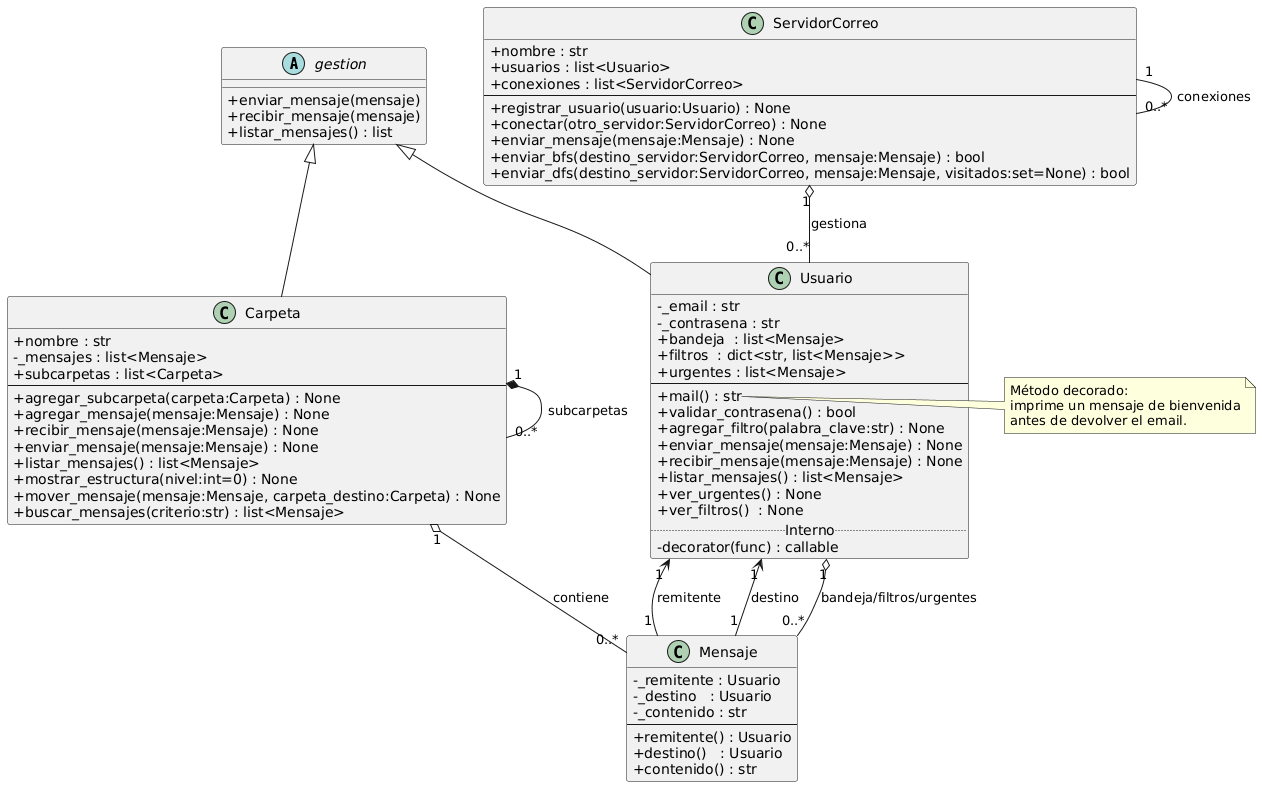

The diagram above was rendered by PlantUML. Its source (embedded in the PNG):
@startuml
skinparam classAttributeIconSize 0
skinparam shadowing false

' ========= Abstracta / Interfaz =========
abstract class gestion {
  +enviar_mensaje(mensaje)
  +recibir_mensaje(mensaje)
  +listar_mensajes() : list
}

' ========= Clases =========
class Carpeta {
  + nombre : str
  - _mensajes : list<Mensaje>
  + subcarpetas : list<Carpeta>
  --
  + agregar_subcarpeta(carpeta:Carpeta) : None
  + agregar_mensaje(mensaje:Mensaje) : None
  + recibir_mensaje(mensaje:Mensaje) : None
  + enviar_mensaje(mensaje:Mensaje) : None
  + listar_mensajes() : list<Mensaje>
  + mostrar_estructura(nivel:int=0) : None
  + mover_mensaje(mensaje:Mensaje, carpeta_destino:Carpeta) : None
  + buscar_mensajes(criterio:str) : list<Mensaje>
}

class Mensaje {
  - _remitente : Usuario
  - _destino   : Usuario
  - _contenido : str
  --
  + remitente() : Usuario
  + destino()   : Usuario
  + contenido() : str
}

class ServidorCorreo {
  + nombre : str
  + usuarios : list<Usuario>
  + conexiones : list<ServidorCorreo>
  --
  + registrar_usuario(usuario:Usuario) : None
  + conectar(otro_servidor:ServidorCorreo) : None
  + enviar_mensaje(mensaje:Mensaje) : None
  + enviar_bfs(destino_servidor:ServidorCorreo, mensaje:Mensaje) : bool
  + enviar_dfs(destino_servidor:ServidorCorreo, mensaje:Mensaje, visitados:set=None) : bool
}

class Usuario {
  - _email : str
  - _contrasena : str
  + bandeja  : list<Mensaje>
  + filtros  : dict<str, list<Mensaje>>
  + urgentes : list<Mensaje>
  --
  + mail() : str
  + validar_contrasena() : bool
  + agregar_filtro(palabra_clave:str) : None
  + enviar_mensaje(mensaje:Mensaje) : None
  + recibir_mensaje(mensaje:Mensaje) : None
  + listar_mensajes() : list<Mensaje>
  + ver_urgentes() : None
  + ver_filtros()  : None
  .. Interno ..
  - decorator(func) : callable
}

' ========= Herencias =========
gestion <|-- Carpeta
gestion <|-- Usuario

' ========= Relaciones =========
ServidorCorreo "1" o-- "0..*" Usuario : gestiona
ServidorCorreo "1" -- "0..*" ServidorCorreo : conexiones

Carpeta "1" *-- "0..*" Carpeta : subcarpetas
Carpeta "1" o-- "0..*" Mensaje : contiene

Usuario "1" o-- "0..*" Mensaje : bandeja/filtros/urgentes
Mensaje "1" --> "1" Usuario : remitente
Mensaje "1" --> "1" Usuario : destino

' Nota sobre el decorador del mail
note right of Usuario::mail
  Método decorado:
  imprime un mensaje de bienvenida
  antes de devolver el email.
end note
@enduml